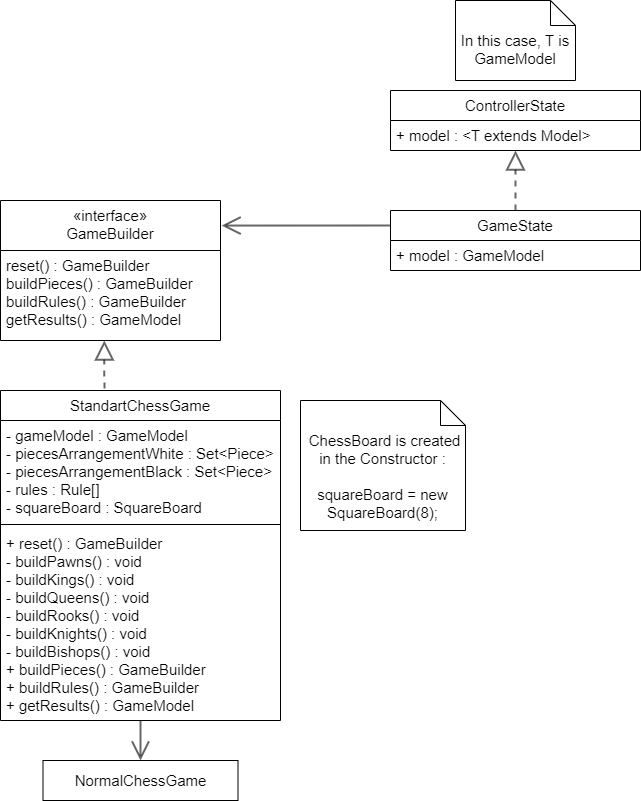

The diagram above was exported from draw.io. Its source (the exported page's mxGraphModel, read from the mxfile embedded in the PNG):
<mxGraphModel dx="868" dy="482" grid="1" gridSize="10" guides="1" tooltips="1" connect="1" arrows="1" fold="1" page="1" pageScale="1" pageWidth="827" pageHeight="1169" math="0" shadow="0">
  <root>
    <mxCell id="0" />
    <mxCell id="1" parent="0" />
    <mxCell id="gBrBDmRsjiVGDKME-cAK-9" value="GameState" style="swimlane;fontStyle=0;align=center;verticalAlign=top;childLayout=stackLayout;horizontal=1;startSize=30;horizontalStack=0;resizeParent=1;resizeParentMax=0;resizeLast=0;collapsible=1;marginBottom=0;fontSize=15;fontColor=#000000;" vertex="1" parent="1">
      <mxGeometry x="440" y="220" width="250" height="60" as="geometry" />
    </mxCell>
    <mxCell id="gBrBDmRsjiVGDKME-cAK-10" value="+ model : GameModel" style="text;strokeColor=none;fillColor=none;align=left;verticalAlign=top;spacingLeft=4;spacingRight=4;overflow=hidden;rotatable=0;points=[[0,0.5],[1,0.5]];portConstraint=eastwest;fontSize=15;" vertex="1" parent="gBrBDmRsjiVGDKME-cAK-9">
      <mxGeometry y="30" width="250" height="30" as="geometry" />
    </mxCell>
    <mxCell id="gBrBDmRsjiVGDKME-cAK-14" value="ControllerState" style="swimlane;fontStyle=0;align=center;verticalAlign=top;childLayout=stackLayout;horizontal=1;startSize=30;horizontalStack=0;resizeParent=1;resizeParentMax=0;resizeLast=0;collapsible=1;marginBottom=0;fontSize=15;fontColor=#000000;" vertex="1" parent="1">
      <mxGeometry x="440" y="100" width="250" height="60" as="geometry">
        <mxRectangle x="140" y="30" width="250" height="30" as="alternateBounds" />
      </mxGeometry>
    </mxCell>
    <mxCell id="gBrBDmRsjiVGDKME-cAK-15" value="+ model : &lt;T extends Model&gt;" style="text;strokeColor=none;fillColor=none;align=left;verticalAlign=top;spacingLeft=4;spacingRight=4;overflow=hidden;rotatable=0;points=[[0,0.5],[1,0.5]];portConstraint=eastwest;fontSize=15;" vertex="1" parent="gBrBDmRsjiVGDKME-cAK-14">
      <mxGeometry y="30" width="250" height="30" as="geometry" />
    </mxCell>
    <mxCell id="gBrBDmRsjiVGDKME-cAK-19" value="In this case, T is GameModel" style="shape=note2;boundedLbl=1;whiteSpace=wrap;html=1;size=25;verticalAlign=top;align=center;fontSize=15;fontColor=#000000;" vertex="1" parent="1">
      <mxGeometry x="505" y="10" width="120" height="80" as="geometry" />
    </mxCell>
    <mxCell id="gBrBDmRsjiVGDKME-cAK-20" value="" style="endArrow=block;html=1;rounded=0;fontSize=15;fontColor=#000000;dashed=1;endFill=0;endSize=15;jumpSize=20;jumpStyle=line;strokeWidth=2;opacity=60;" edge="1" parent="1" source="gBrBDmRsjiVGDKME-cAK-9" target="gBrBDmRsjiVGDKME-cAK-15">
      <mxGeometry width="50" height="50" relative="1" as="geometry">
        <mxPoint x="250" y="170" as="sourcePoint" />
        <mxPoint x="375" y="110" as="targetPoint" />
        <Array as="points" />
      </mxGeometry>
    </mxCell>
    <mxCell id="gBrBDmRsjiVGDKME-cAK-33" value="«interface»&#10;GameBuilder&#10;" style="swimlane;fontStyle=0;align=center;verticalAlign=top;childLayout=stackLayout;horizontal=1;startSize=50;horizontalStack=0;resizeParent=1;resizeParentMax=0;resizeLast=0;collapsible=1;marginBottom=0;fontSize=15;fontColor=#000000;" vertex="1" parent="1">
      <mxGeometry x="50" y="210" width="220" height="140" as="geometry" />
    </mxCell>
    <mxCell id="gBrBDmRsjiVGDKME-cAK-34" value="reset() : GameBuilder&#10;buildPieces() : GameBuilder&#10;buildRules() : GameBuilder&#10;getResults() : GameModel" style="text;strokeColor=none;fillColor=none;align=left;verticalAlign=top;spacingLeft=4;spacingRight=4;overflow=hidden;rotatable=0;points=[[0,0.5],[1,0.5]];portConstraint=eastwest;fontSize=15;fontColor=#000000;" vertex="1" parent="gBrBDmRsjiVGDKME-cAK-33">
      <mxGeometry y="50" width="220" height="90" as="geometry" />
    </mxCell>
    <mxCell id="gBrBDmRsjiVGDKME-cAK-37" value="" style="endArrow=open;html=1;rounded=0;fontSize=15;fontColor=#000000;endSize=15;strokeWidth=2;opacity=60;jumpStyle=line;jumpSize=20;endFill=0;exitX=0;exitY=0.25;exitDx=0;exitDy=0;entryX=1.005;entryY=0.179;entryDx=0;entryDy=0;entryPerimeter=0;" edge="1" parent="1" source="gBrBDmRsjiVGDKME-cAK-9" target="gBrBDmRsjiVGDKME-cAK-33">
      <mxGeometry width="50" height="50" relative="1" as="geometry">
        <mxPoint x="440" y="227" as="sourcePoint" />
        <mxPoint x="270" y="230" as="targetPoint" />
      </mxGeometry>
    </mxCell>
    <mxCell id="gBrBDmRsjiVGDKME-cAK-54" value="" style="edgeStyle=none;rounded=0;jumpStyle=line;jumpSize=20;orthogonalLoop=1;jettySize=auto;html=1;fontSize=15;fontColor=#000000;endArrow=open;endFill=0;endSize=15;strokeWidth=2;opacity=60;" edge="1" parent="1" source="gBrBDmRsjiVGDKME-cAK-48" target="gBrBDmRsjiVGDKME-cAK-53">
      <mxGeometry relative="1" as="geometry" />
    </mxCell>
    <mxCell id="gBrBDmRsjiVGDKME-cAK-55" value="" style="edgeStyle=none;rounded=0;jumpStyle=line;jumpSize=20;orthogonalLoop=1;jettySize=auto;html=1;fontSize=15;fontColor=#000000;endArrow=block;endFill=0;endSize=15;strokeWidth=2;opacity=60;entryX=0.472;entryY=1;entryDx=0;entryDy=0;entryPerimeter=0;exitX=0.371;exitY=-0.006;exitDx=0;exitDy=0;exitPerimeter=0;dashed=1;" edge="1" parent="1" source="gBrBDmRsjiVGDKME-cAK-48" target="gBrBDmRsjiVGDKME-cAK-34">
      <mxGeometry relative="1" as="geometry" />
    </mxCell>
    <mxCell id="gBrBDmRsjiVGDKME-cAK-48" value="StandartChessGame" style="swimlane;fontStyle=0;align=center;verticalAlign=top;childLayout=stackLayout;horizontal=1;startSize=30;horizontalStack=0;resizeParent=1;resizeParentMax=0;resizeLast=0;collapsible=1;marginBottom=0;fontSize=15;fontColor=#000000;" vertex="1" parent="1">
      <mxGeometry x="50" y="400" width="280" height="330" as="geometry" />
    </mxCell>
    <mxCell id="gBrBDmRsjiVGDKME-cAK-39" value="- gameModel : GameModel &#10;- piecesArrangementWhite : Set&lt;Piece&gt;&#10;- piecesArrangementBlack : Set&lt;Piece&gt;&#10;- rules : Rule[]&#10;- squareBoard : SquareBoard" style="text;strokeColor=none;fillColor=none;align=left;verticalAlign=top;spacingLeft=4;spacingRight=4;overflow=hidden;rotatable=0;points=[[0,0.5],[1,0.5]];portConstraint=eastwest;fontSize=15;fontColor=#000000;" vertex="1" parent="gBrBDmRsjiVGDKME-cAK-48">
      <mxGeometry y="30" width="280" height="100" as="geometry" />
    </mxCell>
    <mxCell id="gBrBDmRsjiVGDKME-cAK-50" value="" style="line;strokeWidth=1;fillColor=none;align=left;verticalAlign=middle;spacingTop=-1;spacingLeft=3;spacingRight=3;rotatable=0;labelPosition=right;points=[];portConstraint=eastwest;fontSize=15;fontColor=#000000;" vertex="1" parent="gBrBDmRsjiVGDKME-cAK-48">
      <mxGeometry y="130" width="280" height="8" as="geometry" />
    </mxCell>
    <mxCell id="gBrBDmRsjiVGDKME-cAK-51" value="+ reset() : GameBuilder&#10;- buildPawns() : void&#10;- buildKings() : void&#10;- buildQueens() : void&#10;- buildRooks() : void&#10;- buildKnights() : void&#10;- buildBishops() : void &#10;+ buildPieces() : GameBuilder&#10;+ buildRules() : GameBuilder&#10;+ getResults() : GameModel" style="text;strokeColor=none;fillColor=none;align=left;verticalAlign=top;spacingLeft=4;spacingRight=4;overflow=hidden;rotatable=0;points=[[0,0.5],[1,0.5]];portConstraint=eastwest;fontSize=15;fontColor=#000000;" vertex="1" parent="gBrBDmRsjiVGDKME-cAK-48">
      <mxGeometry y="138" width="280" height="192" as="geometry" />
    </mxCell>
    <mxCell id="gBrBDmRsjiVGDKME-cAK-52" value="&amp;nbsp;ChessBoard is created in the Constructor :&lt;br&gt;&lt;br&gt;squareBoard = new SquareBoard(8);" style="shape=note2;boundedLbl=1;whiteSpace=wrap;html=1;size=25;verticalAlign=top;align=center;fontSize=15;fontColor=#000000;" vertex="1" parent="1">
      <mxGeometry x="350" y="410" width="165" height="130" as="geometry" />
    </mxCell>
    <mxCell id="gBrBDmRsjiVGDKME-cAK-53" value="NormalChessGame" style="html=1;fontSize=15;fontColor=#000000;" vertex="1" parent="1">
      <mxGeometry x="92.5" y="770" width="195" height="40" as="geometry" />
    </mxCell>
  </root>
</mxGraphModel>